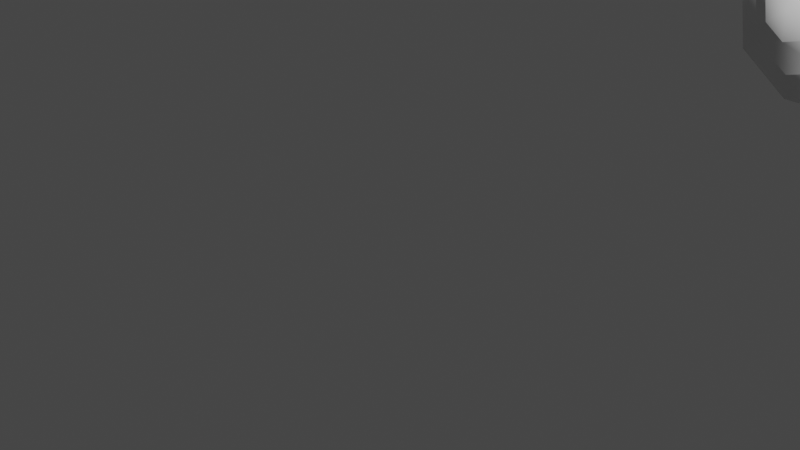 # Source: fe_detail_02-06-fuck-nudge.blend  (saved by Blender 3.0.42; exported with 4.5.12 LTS)
import bpy
from mathutils import Matrix  # noqa: F401  (used for matrix-valued properties, if any)

bpy.ops.wm.read_factory_settings(use_empty=True)
scene = bpy.context.scene
scene.name = 'Scene'

# ---- materials (node trees are filled in below, after node groups)
mat_material_001 = bpy.data.materials.new('Material.001')
mat_material_001.use_transparent_shadow = False

# ---- material node trees
mat_material_001.use_nodes = True; mat_material_001.node_tree.nodes.clear()
_N = mat_material_001.node_tree.nodes; _L = mat_material_001.node_tree.links
n0 = _N.new('ShaderNodeBsdfPrincipled'); n0.name = 'Principled BSDF'; n0.location = (10, 300)
n0.distribution = 'GGX'
n0.subsurface_method = 'RANDOM_WALK_SKIN'
n0.inputs[3].default_value = 1.45
n0.inputs[27].default_value = (0.0, 0.0, 0.0, 1.0)
n0.inputs[28].default_value = 1.0
n1 = _N.new('ShaderNodeOutputMaterial'); n1.name = 'Material Output'; n1.location = (300, 300)
_L.new(n0.outputs[0], n1.inputs[0])
n1.is_active_output = True

# ---- world
world_world = bpy.data.worlds.new('World'); scene.world = world_world
world_world.use_nodes = True; world_world.node_tree.nodes.clear()
_N = world_world.node_tree.nodes; _L = world_world.node_tree.links
n0 = _N.new('ShaderNodeOutputWorld'); n0.name = 'World Output'; n0.location = (300, 300)
n1 = _N.new('ShaderNodeBackground'); n1.name = 'Background'; n1.location = (10, 300)
n1.inputs[0].default_value = (0.05088, 0.05088, 0.05088, 1.0)
_L.new(n1.outputs[0], n0.inputs[0])
n0.is_active_output = True
world_world.color = (0.05088, 0.05088, 0.05088)
world_world.use_sun_shadow = False
world_world.sun_shadow_jitter_overblur = 0.0

# ---- meshes
me_0x0770df8c_gmdl = bpy.data.meshes.new('0x0770DF8C.gmdl')
me_0x0770df8c_gmdl.from_pydata([(0.009922, -0.4014, 0.07593), (0.06006, -0.3345, -0.02257), (0.09974, -0.3334, 0.05282), (-0.009977, -0.3363, -0.04026), (-0.06936, -0.3378, 0.01012), (-0.08329, -0.3382, 0.0962), (-0.04361, -0.3371, 0.1676), (0.02643, -0.3353, 0.1853), (0.08581, -0.3338, 0.1355), (0.06006, -0.3345, -0.02257), (0.1081, -0.2305, -0.1408), (0.1815, -0.2293, -0.001521), (0.09974, -0.3334, 0.05282), (-0.009977, -0.3363, -0.04026), (-0.02132, -0.2327, -0.1735), (-0.06936, -0.3378, 0.01012), (-0.1311, -0.2345, -0.08043), (-0.08329, -0.3382, 0.0962), (-0.1568, -0.2349, 0.08389), (-0.04361, -0.3371, 0.1676), (-0.08348, -0.2337, 0.2232), (0.02643, -0.3353, 0.1853), (0.04597, -0.2316, 0.2559), (0.08581, -0.3338, 0.1355), (0.1557, -0.2298, 0.1628), (0.1081, -0.2305, -0.1408), (0.1303, -0.1021, -0.251), (0.2382, -0.1012, -0.04608), (0.1815, -0.2293, -0.001521), (-0.02132, -0.2327, -0.1735), (-0.06007, -0.1036, -0.299), (-0.1311, -0.2345, -0.08043), (-0.2215, -0.1049, -0.1621), (-0.1568, -0.2349, 0.08389), (-0.2594, -0.1052, 0.07954), (-0.08348, -0.2337, 0.2232), (-0.1515, -0.1043, 0.2844), (0.04597, -0.2316, 0.2559), (0.0389, -0.1028, 0.3325), (0.1557, -0.2298, 0.1628), (0.2003, -0.1015, 0.1956), (0.2891, 0.06623, -0.07299), (0.1638, 0.06623, -0.3111), (0.03694, 0.1702, -0.2357), (0.1857, 0.1702, 0.04688), (-0.05751, 0.06623, -0.367), (-0.2451, 0.06623, -0.2079), (-0.1857, 0.1702, -0.04688), (-0.2891, 0.06623, 0.07299), (-0.1638, 0.06623, 0.3111), (-0.03694, 0.1702, 0.2357), (0.05751, 0.06623, 0.367), (0.2451, 0.06623, 0.2079), (2.269e-06, 0.2183, 4.712e-07), (0.1303, -0.1021, -0.251), (0.1638, 0.06623, -0.3111), (0.2891, 0.06623, -0.07299), (0.2382, -0.1012, -0.04608), (-0.06007, -0.1036, -0.299), (-0.05751, 0.06623, -0.367), (-0.2215, -0.1049, -0.1621), (-0.2451, 0.06623, -0.2079), (-0.2594, -0.1052, 0.07954), (-0.2891, 0.06623, 0.07299), (-0.1515, -0.1043, 0.2844), (-0.1638, 0.06623, 0.3111), (0.0389, -0.1028, 0.3325), (0.05751, 0.06623, 0.367), (0.2003, -0.1015, 0.1956), (0.2451, 0.06623, 0.2079)], [], [(0, 1, 2), (0, 3, 1), (0, 4, 3), (0, 5, 4), (0, 6, 5), (0, 7, 6), (0, 8, 7), (0, 2, 8), (10, 11, 9), (9, 11, 12), (14, 10, 13), (13, 10, 9), (14, 13, 16), (15, 16, 13), (16, 15, 18), (17, 18, 15), (18, 17, 20), (19, 20, 17), (22, 20, 21), (21, 20, 19), (24, 22, 23), (23, 22, 21), (11, 24, 12), (12, 24, 23), (26, 27, 25), (25, 27, 28), (30, 26, 29), (29, 26, 25), (30, 29, 32), (31, 32, 29), (32, 31, 34), (33, 34, 31), (34, 33, 36), (35, 36, 33), (36, 35, 38), (37, 38, 35), (38, 37, 40), (39, 40, 37), (27, 40, 28), (28, 40, 39), (43, 44, 42), (41, 42, 44), (42, 45, 43), (43, 45, 47), (45, 46, 47), (46, 48, 47), (50, 47, 49), (48, 49, 47), (49, 51, 50), (50, 51, 44), (51, 52, 44), (52, 41, 44), (44, 43, 53), (43, 47, 53), (47, 50, 53), (50, 44, 53), (56, 57, 55), (54, 55, 57), (59, 55, 58), (58, 55, 54), (61, 59, 60), (60, 59, 58), (63, 61, 62), (62, 61, 60), (65, 63, 64), (64, 63, 62), (65, 64, 67), (66, 67, 64), (67, 66, 69), (68, 69, 66), (69, 68, 56), (57, 56, 68)])
me_0x0770df8c_gmdl.polygons.foreach_set('use_smooth', [True] * 72)
_uv = me_0x0770df8c_gmdl.uv_layers.new(name='UVMap')
_uv.uv.foreach_set('vector', [0.4037, 0.5168, 0.4736, 0.4596, 0.4201, 0.4159, 0.4037, 0.5168, 0.4862, 0.5369, 0.4736, 0.4596, 0.4037, 0.5168, 0.4504, 0.6024, 0.4862, 0.5369, 0.4037, 0.5168, 0.3894, 0.6178, 0.4504, 0.6024, 0.4037, 0.5168, 0.3387, 0.574, 0.3894, 0.6178, 0.4037, 0.5168, 0.3261, 0.4967, 0.3387, 0.574, 0.4037, 0.5168, 0.3615, 0.4312, 0.3261, 0.4967, 0.4037, 0.5168, 0.4201, 0.4159, 0.3615, 0.4312, 0.5541, 0.3986, 0.4469, 0.3109, 0.4736, 0.4596, 0.4736, 0.4596, 0.4469, 0.3109, 0.4201, 0.4159, 0.5792, 0.5534, 0.5541, 0.3986, 0.4862, 0.5369, 0.4862, 0.5369, 0.5541, 0.3986, 0.4736, 0.4596, 0.5792, 0.5534, 0.4862, 0.5369, 0.5076, 0.6846, 0.4504, 0.6024, 0.5076, 0.6846, 0.4862, 0.5369, 0.5076, 0.6846, 0.4504, 0.6024, 0.3812, 0.7154, 0.3894, 0.6178, 0.3812, 0.7154, 0.4504, 0.6024, 0.3812, 0.7154, 0.3894, 0.6178, 0.2741, 0.6277, 0.3387, 0.574, 0.2741, 0.6277, 0.3894, 0.6178, 0.2489, 0.4729, 0.2741, 0.6277, 0.3261, 0.4967, 0.3261, 0.4967, 0.2741, 0.6277, 0.3387, 0.574, 0.3205, 0.3417, 0.2489, 0.4729, 0.3615, 0.4312, 0.3615, 0.4312, 0.2489, 0.4729, 0.3261, 0.4967, 0.4469, 0.3109, 0.3205, 0.3417, 0.4201, 0.4159, 0.4201, 0.4159, 0.3205, 0.3417, 0.3615, 0.4312, 0.6253, 0.3311, 0.4605, 0.1962, 0.5541, 0.3986, 0.5541, 0.3986, 0.4605, 0.1962, 0.4469, 0.3109, 0.664, 0.5692, 0.6253, 0.3311, 0.5792, 0.5534, 0.5792, 0.5534, 0.6253, 0.3311, 0.5541, 0.3986, 0.664, 0.5692, 0.5792, 0.5534, 0.5539, 0.7711, 0.5076, 0.6846, 0.5539, 0.7711, 0.5792, 0.5534, 0.5539, 0.7711, 0.5076, 0.6846, 0.3594, 0.8184, 0.3812, 0.7154, 0.3594, 0.8184, 0.5076, 0.6846, 0.3594, 0.8184, 0.3812, 0.7154, 0.1946, 0.6835, 0.2741, 0.6277, 0.1946, 0.6835, 0.3812, 0.7154, 0.1946, 0.6835, 0.2741, 0.6277, 0.1559, 0.4454, 0.2489, 0.4729, 0.1559, 0.4454, 0.2741, 0.6277, 0.1559, 0.4454, 0.2489, 0.4729, 0.2661, 0.2436, 0.3205, 0.3417, 0.2661, 0.2436, 0.2489, 0.4729, 0.4605, 0.1962, 0.2661, 0.2436, 0.4469, 0.3109, 0.4469, 0.3109, 0.2661, 0.2436, 0.3205, 0.3417, 0.8868, 0.2616, 0.9342, 0.1528, 0.9243, 0.2839, 0.962, 0.1974, 0.9243, 0.2839, 0.9342, 0.1528, 0.9243, 0.2839, 0.8577, 0.3042, 0.8868, 0.2616, 0.8868, 0.2616, 0.8577, 0.3042, 0.8157, 0.1889, 0.8577, 0.3042, 0.8012, 0.2464, 0.8157, 0.1889, 0.8012, 0.2464, 0.7879, 0.1444, 0.8157, 0.1889, 0.8632, 0.08018, 0.8157, 0.1889, 0.8257, 0.05788, 0.7879, 0.1444, 0.8257, 0.05788, 0.8157, 0.1889, 0.8257, 0.05788, 0.8923, 0.03759, 0.8632, 0.08018, 0.8632, 0.08018, 0.8923, 0.03759, 0.9342, 0.1528, 0.8923, 0.03759, 0.9488, 0.09538, 0.9342, 0.1528, 0.9488, 0.09538, 0.962, 0.1974, 0.9342, 0.1528, 0.9342, 0.1528, 0.8868, 0.2616, 0.875, 0.1709, 0.8868, 0.2616, 0.8157, 0.1889, 0.875, 0.1709, 0.8157, 0.1889, 0.8632, 0.08018, 0.875, 0.1709, 0.8632, 0.08018, 0.9342, 0.1528, 0.875, 0.1709, 0.4822, 0.06762, 0.4605, 0.1962, 0.7144, 0.2576, 0.6253, 0.3311, 0.7144, 0.2576, 0.4605, 0.1962, 0.7689, 0.593, 0.7144, 0.2576, 0.664, 0.5692, 0.664, 0.5692, 0.7144, 0.2576, 0.6253, 0.3311, 0.6138, 0.8774, 0.7689, 0.593, 0.5539, 0.7711, 0.5539, 0.7711, 0.7689, 0.593, 0.664, 0.5692, 0.3399, 0.9441, 0.6138, 0.8774, 0.3594, 0.8184, 0.3594, 0.8184, 0.6138, 0.8774, 0.5539, 0.7711, 0.1077, 0.7541, 0.3399, 0.9441, 0.1946, 0.6835, 0.1946, 0.6835, 0.3399, 0.9441, 0.3594, 0.8184, 0.1077, 0.7541, 0.1946, 0.6835, 0.05323, 0.4187, 0.1559, 0.4454, 0.05323, 0.4187, 0.1946, 0.6835, 0.05323, 0.4187, 0.1559, 0.4454, 0.2084, 0.1343, 0.2661, 0.2436, 0.2084, 0.1343, 0.1559, 0.4454, 0.2084, 0.1343, 0.2661, 0.2436, 0.4822, 0.06762, 0.4605, 0.1962, 0.4822, 0.06762, 0.2661, 0.2436])
me_0x0770df8c_gmdl.materials.append(mat_material_001)
me_0x0770df8c_gmdl.use_remesh_fix_poles = True
me_0x0770df8c_gmdl.use_remesh_preserve_attributes = False
me_0x0770df8c_gmdl.update()
arm_armature = bpy.data.armatures.new('Armature')  # bones are not reproduced

# ---- objects
ob_0_798516_u_50_f_40_l_53_0466 = bpy.data.objects.new('0,798516 U 50 F 40 L 53,0466', me_0x0770df8c_gmdl)
ob_armature = bpy.data.objects.new('Armature', arm_armature)

# ---- transforms, parenting, visibility, modifiers, constraints
ob_0_798516_u_50_f_40_l_53_0466.parent = ob_armature
ob_0_798516_u_50_f_40_l_53_0466.location = (0.0, 0.0, 0.0)
_vg = ob_0_798516_u_50_f_40_l_53_0466.vertex_groups.new(name='Bone')
for _i, _w in zip([0, 1, 2, 3, 4, 5, 6, 7, 8, 9, 10, 11, 12, 13, 14, 15, 16, 17, 18, 19, 20, 21, 22, 23, 24, 25, 26, 27, 28, 29, 30, 31, 32, 33, 34, 35, 36, 37, 38, 39, 40, 41, 42, 43, 44, 45, 46, 47, 48, 49, 50, 51, 52, 53, 54, 55, 56, 57, 58, 59, 60, 61, 62, 63, 64, 65, 66, 67, 68, 69], [0.0, 0.0, 0.0, 0.0, 0.0, 0.0, 0.0, 0.0, 0.0, 0.0, 0.0, 0.0, 0.0, 0.0, 0.0, 0.0, 0.0, 0.0, 0.0, 0.0, 0.0, 0.0, 0.0, 0.0, 0.0, 0.0, 0.0, 0.0, 0.0, 0.0, 0.0, 0.0, 0.0, 0.0, 0.0, 0.0, 0.0, 0.0, 0.0, 0.0, 0.0, 0.0, 0.0, 0.0, 0.0, 0.0, 0.0, 0.0, 0.0, 0.0, 0.0, 0.0, 0.0, 0.0, 0.0, 0.0, 0.0, 0.0, 0.0, 0.0, 0.0, 0.0, 0.0, 0.0, 0.0, 0.0, 0.0, 0.0, 0.0, 0.0]): _vg.add([_i], _w, 'REPLACE')
_vg = ob_0_798516_u_50_f_40_l_53_0466.vertex_groups.new(name='Bone.001')
_vg.add([0, 1, 2, 3, 4, 5, 6, 7, 8, 9, 10, 11, 12, 13, 14, 15, 16, 17, 18, 19, 20, 21, 22, 23, 24, 25, 26, 27, 28, 29, 30, 31, 32, 33, 34, 35, 36, 37, 38, 39, 40, 41, 42, 43, 44, 45, 46, 47, 48, 49, 50, 51, 52, 53, 54, 55, 56, 57, 58, 59, 60, 61, 62, 63, 64, 65, 66, 67, 68, 69], 1.0, 'REPLACE')
_m = ob_0_798516_u_50_f_40_l_53_0466.modifiers.new('Armature', 'ARMATURE')
_m.object = ob_armature
ob_armature.location = (0.0, 0.0, 0.0)

# ---- collection membership
scene.collection.objects.link(ob_0_798516_u_50_f_40_l_53_0466)
scene.collection.objects.link(ob_armature)

# ---- scene / render settings (as saved in the file)
scene.frame_start = 1; scene.frame_end = 250; scene.frame_set(30)
scene.render.engine = 'BLENDER_EEVEE_NEXT'
scene.cycles.sampling_pattern = 'TABULATED_SOBOL'
scene.cycles.use_light_tree = False
scene.view_settings.view_transform = 'Filmic'
bpy.context.view_layer.update()

# ---- added for rendering (the .blend has no active camera and no usable light): camera, sun
cam_auto = bpy.data.cameras.new('AutoCamera')
cam_auto.lens = 50.0
cam_auto.sensor_width = 36.0
cam_auto.clip_end = 1000.0
ob_auto_camera = bpy.data.objects.new('AutoCamera', cam_auto)
scene.collection.objects.link(ob_auto_camera)
ob_auto_camera.location = (1.15778, -3.51361, 0.981532)
ob_auto_camera.rotation_euler = (1.09748, -7.21219e-08, 0.694738)
scene.camera = ob_auto_camera
light_auto_sun = bpy.data.lights.new('AutoSun', 'SUN')
light_auto_sun.energy = 3.0
light_auto_sun.angle = 0.0523599
ob_auto_sun = bpy.data.objects.new('AutoSun', light_auto_sun)
scene.collection.objects.link(ob_auto_sun)
ob_auto_sun.rotation_euler = (0.872665, 0.174533, 0.523599)
bpy.context.view_layer.update()

